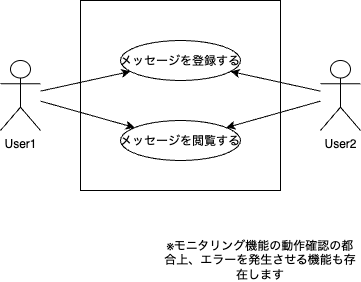

The diagram above was exported from draw.io. Its source (the exported page's mxGraphModel, read from the mxfile embedded in the PNG):
<mxGraphModel dx="797" dy="441" grid="1" gridSize="10" guides="1" tooltips="1" connect="1" arrows="1" fold="1" page="1" pageScale="1" pageWidth="827" pageHeight="1169" math="0" shadow="0">
  <root>
    <mxCell id="0" />
    <mxCell id="1" parent="0" />
    <mxCell id="8" style="edgeStyle=none;html=1;" parent="1" source="2" target="3" edge="1">
      <mxGeometry relative="1" as="geometry" />
    </mxCell>
    <mxCell id="9" style="edgeStyle=none;html=1;" parent="1" source="2" target="5" edge="1">
      <mxGeometry relative="1" as="geometry" />
    </mxCell>
    <mxCell id="2" value="User1" style="shape=umlActor;verticalLabelPosition=bottom;verticalAlign=top;html=1;" parent="1" vertex="1">
      <mxGeometry x="80" y="100" width="40" height="70" as="geometry" />
    </mxCell>
    <mxCell id="4" value="" style="rounded=0;whiteSpace=wrap;html=1;fillColor=none;" parent="1" vertex="1">
      <mxGeometry x="160" y="40" width="200" height="190" as="geometry" />
    </mxCell>
    <mxCell id="3" value="メッセージを登録する" style="ellipse;" parent="1" vertex="1">
      <mxGeometry x="200" y="80" width="120" height="40" as="geometry" />
    </mxCell>
    <mxCell id="5" value="メッセージを閲覧する" style="ellipse;" parent="1" vertex="1">
      <mxGeometry x="200" y="160" width="120" height="40" as="geometry" />
    </mxCell>
    <mxCell id="7" value="※モニタリング機能の動作確認の都合上、エラーを発生させる機能も存在します" style="text;html=1;strokeColor=none;fillColor=none;align=center;verticalAlign=middle;whiteSpace=wrap;rounded=0;" parent="1" vertex="1">
      <mxGeometry x="240" y="280" width="200" height="40" as="geometry" />
    </mxCell>
    <mxCell id="11" style="edgeStyle=none;html=1;" parent="1" source="10" target="3" edge="1">
      <mxGeometry relative="1" as="geometry" />
    </mxCell>
    <mxCell id="12" style="edgeStyle=none;html=1;" parent="1" source="10" target="5" edge="1">
      <mxGeometry relative="1" as="geometry" />
    </mxCell>
    <mxCell id="10" value="User2" style="shape=umlActor;verticalLabelPosition=bottom;verticalAlign=top;html=1;" parent="1" vertex="1">
      <mxGeometry x="400" y="100" width="40" height="70" as="geometry" />
    </mxCell>
  </root>
</mxGraphModel>